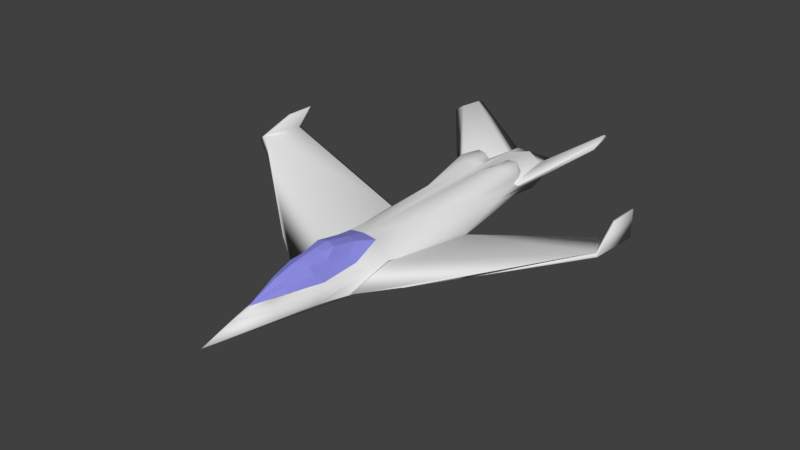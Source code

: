 # Source: Bomber.blend  (saved by Blender 2.79.0; exported with 4.5.12 LTS)
import bpy
from mathutils import Matrix  # noqa: F401  (used for matrix-valued properties, if any)

bpy.ops.wm.read_factory_settings(use_empty=True)
scene = bpy.context.scene
scene.name = 'Scene'

# ---- collections
col_collection_1 = bpy.data.collections.new('Collection 1'); scene.collection.children.link(col_collection_1)

# ---- materials (node trees are filled in below, after node groups)
mat_material = bpy.data.materials.new('Material')
mat_material.alpha_threshold = 0.0
mat_material.use_transparent_shadow = False
mat_material.roughness = 0.5
mat_material_002 = bpy.data.materials.new('Material.002')
mat_material_002.alpha_threshold = 0.0
mat_material_002.use_transparent_shadow = False
mat_material_002.roughness = 0.5
mat_glass = bpy.data.materials.new('Glass')
mat_glass.alpha_threshold = 0.0
mat_glass.use_transparent_shadow = False
mat_glass.diffuse_color = (0.2786, 0.2739, 0.8, 1.0)
mat_glass.roughness = 0.5
mat_glass.line_color = (0.0, 0.0, 0.0, 1.0)
mat_cockpit_display = bpy.data.materials.new('Cockpit_Display')
mat_cockpit_display.alpha_threshold = 0.0
mat_cockpit_display.use_transparent_shadow = False
mat_cockpit_display.preview_render_type = 'FLAT'
mat_cockpit_display.roughness = 0.5

# ---- material node trees

# ---- world
world_world = bpy.data.worlds.new('World'); scene.world = world_world
world_world.color = (0.05088, 0.05088, 0.05088)
world_world.use_sun_shadow = False
world_world.sun_shadow_jitter_overblur = 0.0
world_world.cycles.sampling_method = 'MANUAL'

# ---- meshes
me_cube_011 = bpy.data.meshes.new('Cube.011')
me_cube_011.from_pydata([(0.2886, 0.9128, -0.341), (1.096, 0.9804, -0.3739), (0.2923, 4.255, 0.8868), (-0.2007, 4.255, 0.9035), (-0.6635, 1.564, 0.07189), (0.7516, 1.061, 0.3693), (1.523, 1.127, -0.002214), (-0.7283, 0.7398, -0.4392), (0.5627, 0.8763, -0.4882), (1.261, 0.7853, -0.4871), (-1.043, 6.593, 1.574), (-0.3078, 6.552, 1.832), (-1.091, 6.629, 1.535), (-0.25, 6.66, 1.755), (0.9772, 1.954, -0.05883), (1.14, 2.423, 0.4009), (1.474, 1.166, -0.006135), (1.253, 0.8818, -0.413), (1.02, 1.856, -0.05429), (1.153, 2.247, 0.3261), (1.224, 1.114, -0.01198), (1.045, 0.8833, -0.3414), (0.8558, 1.672, -0.05096), (0.9634, 1.988, 0.257), (-0.8093, 6.378, 2.418), (-1.204, 6.388, 2.417), (-0.7818, 6.45, 2.414), (-1.253, 6.441, 2.416), (0.2964, 0.9128, -0.4537), (0.5545, 0.9352, -0.4654), (1.092, 0.9804, -0.419), (0.5296, 3.271, 0.4566), (0.3038, 4.24, 0.8274), (0.09085, 4.234, 0.814), (-0.2055, 4.241, 0.8395)], [], [(2, 32, 31), (0, 3, 2, 1), (0, 1, 30, 29, 28), (3, 34, 33, 32, 2), (13, 7, 12), (11, 14, 9, 13), (4, 10, 12, 7), (11, 10, 4, 5), (24, 26, 27, 25), (6, 15, 11, 5), (8, 29, 30, 31, 32, 33, 13, 9), (10, 11, 24, 25), (11, 13, 26, 24), (13, 12, 27, 26), (6, 9, 17, 16), (8, 7, 13, 33, 34, 28, 29), (18, 19, 23, 22), (15, 14, 11), (14, 15, 19, 18), (15, 6, 16, 19), (9, 14, 18, 17), (20, 21, 22, 23), (19, 16, 20, 23), (17, 18, 22, 21), (16, 17, 21, 20), (12, 10, 25, 27), (34, 3, 0, 28), (30, 1, 2, 31)])
me_cube_011.polygons.foreach_set('use_smooth', [True] * 28)
_uv = me_cube_011.uv_layers.new(name='UVMap')
_uv.uv.foreach_set('vector', [12.38, 5.946, 12.16, 5.775, 12.16, 0.9529, 9.011, -14.17, 9.011, 2.172, 6.901, 1.818, 5.558, -14.48, 8.734, 2.172, 8.734, 5.853, 8.53, 5.845, 8.222, 3.406, 8.227, 2.228, 8.583, 10.23, 8.292, 10.24, 8.222, 8.894, 8.316, 7.929, 8.583, 7.989, -9.833, 14.52, -5.895, -13.84, -5.895, 14.31, 3.506, -13.54, 4.167, 9.693, 4.498, 15.48, 3.097, -13.81, 10.67, 9.285, 11.47, -14.34, 11.7, -14.48, 11.7, 13.41, 2.24, 12.09, -1.129, 12.99, -5.895, -10.1, -0.01092, -13.76, 8.583, 8.048, 8.903, 7.929, 8.903, 10.04, 8.658, 9.82, 3.097, -14.48, 3.097, -8.206, 2.24, 12.09, -0.01092, -13.76, -11.44, -13.84, -11.42, -13.55, -13.82, -13.48, -12.12, -2.182, -11.45, 2.594, -10.51, 2.626, -9.833, 14.52, -14.5, -14.48, 15.24, -10.57, 11.7, -10.48, 12.89, -13.78, 14.57, -14.41, 3.506, -13.54, 3.097, -13.81, 5.467, -14.48, 5.558, -14.21, 5.558, 10.72, 9.499, 10.47, 9.499, 14.61, 7.401, 14.21, 5.558, 4.088, 7.567, 2.172, 7.443, 2.696, 5.753, 4.294, -11.44, -13.84, -5.895, -13.84, -9.833, 14.52, -10.51, 2.626, -9.247, 2.81, -10.32, -13.53, -11.42, -13.55, 8.222, 7.688, 8.222, 5.853, 8.938, 6.444, 8.938, 7.929, 9.011, -12.01, 10.67, -14.48, 10.67, 8.835, 4.167, 9.693, 5.558, 7.085, 5.529, 7.951, 4.385, 10.12, 5.983, 10.47, 5.558, 4.088, 5.753, 4.294, 6.12, 9.615, 4.498, 15.48, 4.167, 9.693, 4.385, 10.12, 4.65, 14.95, 6.854, 4.321, 8.222, 3.028, 8.222, 6.941, 7.151, 8.628, 6.12, 9.615, 5.753, 4.294, 6.854, 4.321, 7.151, 8.628, 11.7, 10.74, 11.7, 6.057, 12.56, 6.735, 12.56, 10.53, 10.67, 8.835, 10.67, 10.86, 9.703, 11.11, 9.703, 9.47, 15.5, -10.48, 15.24, -10.57, 14.57, -14.41, 14.78, -14.48, 12.16, 5.894, 11.91, 6.057, 11.7, -10.28, 12.16, -10.48, 12.19, -10.48, 12.38, -10.41, 12.38, 5.946, 12.16, 0.9529])
me_cube_011.materials.append(mat_material)
me_cube_011.use_remesh_preserve_volume = False
me_cube_011.use_remesh_preserve_attributes = False
me_cube_011.use_mirror_vertex_groups = False
me_cube_011.update()
me_cube_010 = bpy.data.meshes.new('Cube.010')
me_cube_010.from_pydata([(-1.0, -1.0, -6.174), (-1.0, -1.0, 1.0), (-1.0, 1.0, -6.174), (1.0, -1.0, -6.174), (1.0, -1.0, 1.0), (1.0, 1.0, -6.174), (-1.0, 2.745, -14.9), (-1.0, 3.837, -14.9), (1.0, 2.745, -14.9), (1.0, 3.837, -14.9), (-0.6894, -1.484, -6.306), (0.6894, -1.484, -6.306), (-0.6894, 2.26, -15.03), (0.6894, 2.26, -15.03), (-1.0, 0.2645, 1.0), (-1.0, 1.0, 0.2645), (1.0, 1.0, 0.2645), (1.0, 0.2645, 1.0), (-0.6894, -1.484, 0.1331), (-1.0, -1.0, 1.0), (1.0, -1.0, 1.0), (0.6894, -1.484, 0.1331)], [], [(2, 15, 16, 5), (5, 16, 17, 4, 3), (11, 21, 18, 10), (0, 6, 12, 10), (5, 3, 8, 9), (0, 1, 14, 15, 2), (7, 9, 8, 6), (2, 5, 9, 7), (0, 2, 7, 6), (4, 1, 19, 20), (11, 10, 12, 13), (8, 3, 11, 13), (3, 4, 20, 21, 11), (6, 8, 13, 12), (1, 0, 10, 18, 19), (14, 17, 16, 15), (20, 19, 18, 21), (17, 14, 1, 4)])
_uv = me_cube_010.uv_layers.new(name='UVMap')
_uv.uv.foreach_set('vector', [1.292, 1.242, 1.292, 1.151, 1.323, 1.151, 1.323, 1.242, 1.245, 1.274, 1.262, 1.37, 1.254, 1.383, 1.235, 1.387, 1.216, 1.28, 1.267, 1.244, 1.267, 1.148, 1.288, 1.148, 1.288, 1.244, 1.162, 1.243, 1.192, 1.384, 1.183, 1.384, 1.153, 1.244, 1.245, 1.274, 1.216, 1.28, 1.246, 1.14, 1.262, 1.137, 1.162, 1.243, 1.181, 1.137, 1.199, 1.14, 1.208, 1.153, 1.19, 1.249, 1.323, 1.167, 1.323, 1.137, 1.339, 1.137, 1.339, 1.167, 1.292, 1.242, 1.323, 1.242, 1.323, 1.381, 1.292, 1.381, 1.162, 1.243, 1.19, 1.249, 1.208, 1.387, 1.192, 1.384, 1.153, 1.137, 1.153, 1.137, 1.153, 1.137, 1.153, 1.137, 1.267, 1.244, 1.288, 1.244, 1.288, 1.384, 1.267, 1.384, 1.246, 1.14, 1.216, 1.28, 1.208, 1.279, 1.238, 1.139, 1.216, 1.28, 1.235, 1.387, 1.235, 1.387, 1.225, 1.375, 1.208, 1.279, 1.339, 1.167, 1.339, 1.137, 1.347, 1.141, 1.347, 1.162, 1.181, 1.137, 1.162, 1.243, 1.153, 1.244, 1.17, 1.148, 1.181, 1.137, 1.292, 1.137, 1.323, 1.137, 1.323, 1.151, 1.292, 1.151, 1.262, 1.137, 1.292, 1.137, 1.288, 1.148, 1.267, 1.148, 1.342, 1.167, 1.342, 1.197, 1.323, 1.197, 1.323, 1.167])
me_cube_010.use_remesh_preserve_volume = False
me_cube_010.use_remesh_preserve_attributes = False
me_cube_010.use_mirror_vertex_groups = False
me_cube_010.update()
me_cube_009 = bpy.data.meshes.new('Cube.009')
me_cube_009.from_pydata([(-1.228, -0.1046, 0.1551), (0.0211, 1.192e-07, 0.1042), (-1.207, -0.1046, -0.04412), (-1.911, 4.483, 1.739), (-1.222, 5.04, 2.056), (-1.064, 4.483, 1.761), (-5.96e-08, 1.192e-07, 2.98e-08), (-1.986, 5.04, 2.082)], [], [(5, 2, 3), (4, 6, 5), (3, 2, 0, 7), (2, 5, 6), (0, 1, 4, 7), (6, 4, 1), (0, 2, 6, 1), (7, 4, 5, 3)])
me_cube_009.materials.append(mat_material_002)
me_cube_009.use_remesh_preserve_volume = False
me_cube_009.use_remesh_preserve_attributes = False
me_cube_009.use_mirror_vertex_groups = False
me_cube_009.update()
me_cube_005 = bpy.data.meshes.new('Cube.005')
me_cube_005.from_pydata([(-1.99, -1.16, 0.3871), (-2.792, -0.8989, 0.3871), (-3.35, -0.7766, 0.3871), (-2.089, -1.029, 0.5571), (-2.656, -0.7964, 0.5571), (-2.999, -0.6877, 0.5571), (-2.909, -2.875, 1.948), (-3.468, -2.624, 1.948), (-3.048, -2.774, 2.036), (-3.363, -2.642, 2.036)], [], [(5, 9, 8, 4), (2, 7, 9, 5), (6, 8, 9, 7), (1, 6, 7, 2), (4, 8, 3), (8, 6, 0), (0, 6, 1), (3, 8, 0)])
me_cube_005.polygons.foreach_set('use_smooth', [True] * 8)
_uv = me_cube_005.uv_layers.new(name='UVMap')
_uv.uv.foreach_set('vector', [2.774, 13.28, 5.779, -12.33, 9.279, -12.5, 6.437, 13.36, 0.2014, 12.64, 4.869, -11.93, 5.779, -12.33, 2.774, 13.28, 15.5, -6.12, 14.51, -7.878, 14.54, -11.43, 15.5, -12.5, -5.712, 13.21, -10.94, -12.5, -4.594, -11.97, 0.2014, 12.76, 6.437, 13.36, 9.279, -12.5, 12.72, 13.09, 9.279, -12.5, 11.17, -12.37, 14.51, 13.36, -14.5, 13.21, -10.94, -12.5, -5.712, 13.21, 12.72, 13.09, 9.279, -12.5, 14.51, 13.36])
me_cube_005.materials.append(mat_material)
me_cube_005.use_remesh_preserve_volume = False
me_cube_005.use_remesh_preserve_attributes = False
me_cube_005.use_mirror_vertex_groups = False
me_cube_005.update()
me_cube_003 = bpy.data.meshes.new('Cube.003')
me_cube_003.from_pydata([(-2.195, 1.16, 0.3871), (-2.792, 0.8989, 0.3871), (-3.35, 0.7766, 0.3871), (-2.089, 1.029, 0.5571), (-2.656, 0.7964, 0.5571), (-2.999, 0.6877, 0.5571), (-2.909, 2.875, 1.948), (-3.468, 2.624, 1.948), (-3.048, 2.774, 2.118), (-3.363, 2.642, 2.118)], [], [(5, 4, 8, 9), (2, 5, 9, 7), (6, 7, 9, 8), (1, 2, 7, 6), (4, 3, 8), (8, 0, 6), (0, 1, 6), (3, 0, 8)])
me_cube_003.polygons.foreach_set('use_smooth', [True] * 8)
_uv = me_cube_003.uv_layers.new(name='UVMap')
_uv.uv.foreach_set('vector', [-3.97, 14.36, -7.711, 14.61, -11.75, -11.65, -8.197, -11.63, -0.9032, 13.7, -3.97, 14.36, -8.197, -11.63, -7.093, -10.72, 11.75, -10.83, 5.371, -10.69, 6.48, -11.65, 10.03, -11.65, 4.963, 14.54, -0.9032, 13.74, 5.371, -10.69, 11.75, -10.83, -7.711, 14.61, -14.09, 14.61, -11.75, -11.65, 15.91, -11.65, 15.91, 14.44, 14.24, -10.77, 11.75, 14.45, 4.963, 14.54, 11.75, -10.83, 14.24, 14.71, 11.75, 14.44, 14.24, -11.65])
me_cube_003.materials.append(mat_material)
me_cube_003.use_remesh_preserve_volume = False
me_cube_003.use_remesh_preserve_attributes = False
me_cube_003.use_mirror_vertex_groups = False
me_cube_003.update()
me_cube_001 = bpy.data.meshes.new('Cube.001')
me_cube_001.from_pydata([(1.759, -0.6697, 0.5746), (2.752, 0.0, 0.6018), (0.7052, -0.5009, 0.9746), (1.022, -0.3258, 1.201), (1.873, -0.5204, 0.9087), (0.6986, 0.0, 1.037), (1.184, -0.6962, 0.6776), (1.017, 0.0, 1.264), (1.264, -0.5338, 0.8589), (1.416, -0.3072, 1.426), (1.883, -0.3418, 1.179), (1.375, 0.0, 1.489), (1.583, -0.42, 1.129), (1.59, -0.2457, 1.377), (2.034, 0.0, 1.294), (1.745, -0.2022, 1.322), (1.571, 0.0, 1.471), (2.283, -0.3673, 0.6348), (2.305, 0.0, 1.092), (2.238, -0.1894, 1.053), (2.234, -0.2897, 0.8154), (0.714, -0.01965, 1.045), (0.72, -0.4729, 0.9884), (1.007, -0.3145, 1.194), (1.002, -0.01965, 1.25), (1.216, -0.6875, 0.6849), (1.736, -0.6635, 0.5917), (1.84, -0.5285, 0.894), (1.289, -0.5406, 0.849), (0.7374, -0.5022, 0.9702), (1.171, -0.6789, 0.7014), (1.243, -0.532, 0.8655), (1.024, -0.3437, 1.175), (1.786, -0.6499, 0.5897), (2.26, -0.3762, 0.6442), (2.215, -0.3061, 0.8076), (1.889, -0.5149, 0.892), (1.891, -0.5028, 0.9163), (2.217, -0.2941, 0.8319), (2.22, -0.2033, 1.047), (1.899, -0.3411, 1.161), (1.035, -0.01505, 1.272), (1.04, -0.3099, 1.215), (1.396, -0.293, 1.418), (1.359, -0.01505, 1.475), (1.301, -0.5262, 0.8741), (1.852, -0.5141, 0.9191), (1.861, -0.3524, 1.163), (1.589, -0.4233, 1.118), (1.051, -0.3325, 1.197), (1.27, -0.5208, 0.8869), (1.558, -0.4178, 1.131), (1.407, -0.3157, 1.4), (1.386, -0.01314, 1.484), (1.423, -0.2911, 1.427), (1.58, -0.2355, 1.383), (1.563, -0.01314, 1.468), (1.594, -0.4089, 1.141), (1.865, -0.338, 1.186), (1.741, -0.2118, 1.315), (1.6, -0.2511, 1.365), (1.898, -0.3232, 1.18), (2.219, -0.1854, 1.066), (2.28, -0.01395, 1.101), (2.035, -0.01395, 1.284), (1.773, -0.197, 1.309), (1.427, -0.3088, 1.415), (1.578, -0.4109, 1.146), (1.584, -0.2532, 1.371), (1.744, -0.1937, 1.326), (2.006, -0.01065, 1.301), (1.587, -0.01065, 1.461), (1.604, -0.233, 1.376), (2.252, -0.283, 0.8029), (2.296, -0.3532, 0.6395), (2.721, -0.02082, 0.6096), (2.317, -0.006005, 1.076), (2.256, -0.1774, 1.04), (2.721, -0.006005, 0.6317), (2.254, -0.1866, 1.031), (2.251, -0.2774, 0.8161), (2.719, -0.01519, 0.6229)], [], [(21, 22, 23, 24), (2, 22, 21, 5), (3, 23, 22, 2), (7, 24, 23, 3), (5, 21, 24, 7), (25, 26, 27, 28), (0, 26, 25, 6), (4, 27, 26, 0), (8, 28, 27, 4), (6, 25, 28, 8), (29, 30, 31, 32), (6, 30, 29, 2), (8, 31, 30, 6), (3, 32, 31, 8), (2, 29, 32, 3), (33, 34, 35, 36), (17, 34, 33, 0), (20, 35, 34, 17), (4, 36, 35, 20), (0, 33, 36, 4), (37, 38, 39, 40), (20, 38, 37, 4), (19, 39, 38, 20), (10, 40, 39, 19), (4, 37, 40, 10), (41, 42, 43, 44), (3, 42, 41, 7), (9, 43, 42, 3), (11, 44, 43, 9), (7, 41, 44, 11), (45, 46, 47, 48), (4, 46, 45, 8), (10, 47, 46, 4), (12, 48, 47, 10), (8, 45, 48, 12), (49, 50, 51, 52), (8, 50, 49, 3), (12, 51, 50, 8), (9, 52, 51, 12), (3, 49, 52, 9), (53, 54, 55, 56), (9, 54, 53, 11), (13, 55, 54, 9), (16, 56, 55, 13), (11, 53, 56, 16), (57, 58, 59, 60), (10, 58, 57, 12), (15, 59, 58, 10), (13, 60, 59, 15), (12, 57, 60, 13), (61, 62, 63, 64, 65), (19, 62, 61, 10), (18, 63, 62, 19), (14, 64, 63, 18), (15, 65, 64, 14), (10, 61, 65, 15), (66, 67, 68), (12, 67, 66, 9), (13, 68, 67, 12), (9, 66, 68, 13), (69, 70, 71, 72), (14, 70, 69, 15), (16, 71, 70, 14), (13, 72, 71, 16), (15, 69, 72, 13), (73, 74, 75), (17, 74, 73, 20), (1, 75, 74, 17), (20, 73, 75, 1), (76, 77, 78), (19, 77, 76, 18), (1, 78, 77, 19), (18, 76, 78, 1), (79, 80, 81), (20, 80, 79, 19), (1, 81, 80, 20), (19, 79, 81, 1)])
me_cube_001.polygons.foreach_set('use_smooth', [True] * 77)
_uv = me_cube_001.uv_layers.new(name='UVMap')
_uv.uv.foreach_set('vector', [-0.6827, -14.31, 3.42, -14.29, -0.7608, -10.66, -3.665, -10.74, 3.823, -14.48, 3.42, -14.29, -0.6827, -14.31, -0.7101, -14.5, -0.7964, -10.47, -0.7608, -10.66, 3.42, -14.29, 3.823, -14.48, -4.005, -10.55, -3.665, -10.74, -0.7608, -10.66, -0.7964, -10.47, -0.7101, -14.5, -0.6827, -14.31, -3.665, -10.74, -4.005, -10.55, 7.796, -6.663, 7.796, 0.9133, 2.957, 1.705, 4.582, -5.963, 8.008, 1.272, 7.796, 0.9133, 7.796, -6.663, 8.008, -7.101, 2.66, 2.147, 2.957, 1.705, 7.796, 0.9133, 8.008, 1.272, 4.455, -6.327, 4.582, -5.963, 2.957, 1.705, 2.66, 2.147, 8.008, -7.101, 7.796, -6.663, 4.582, -5.963, 4.455, -6.327, 3.828, -14.01, 7.615, -7.338, 4.4, -6.637, -0.3524, -10.38, 8.008, -7.101, 7.615, -7.338, 3.828, -14.01, 3.823, -14.48, 4.455, -6.327, 4.4, -6.637, 7.615, -7.338, 8.008, -7.101, -0.7964, -10.47, -0.3524, -10.38, 4.4, -6.637, 4.455, -6.327, 3.823, -14.48, 3.828, -14.01, -0.3524, -10.38, -0.7964, -10.47, 7.629, 1.618, 4.048, 8.292, 1.634, 7.308, 2.79, 2.41, 4.05, 8.648, 4.048, 8.292, 7.629, 1.618, 8.008, 1.272, 1.383, 7.56, 1.634, 7.308, 4.048, 8.292, 4.05, 8.648, 2.66, 2.147, 2.79, 2.41, 1.634, 7.308, 1.383, 7.56, 8.008, 1.272, 7.629, 1.618, 2.79, 2.41, 2.66, 2.147, 2.404, 2.383, 1.248, 7.281, -2.029, 6.849, -1.77, 1.989, 1.383, 7.56, 1.248, 7.281, 2.404, 2.383, 2.66, 2.147, -2.239, 7.083, -2.029, 6.849, 1.248, 7.281, 1.383, 7.56, -1.952, 1.712, -1.77, 1.989, -2.029, 6.849, -2.239, 7.083, 2.66, 2.147, 2.404, 2.383, -1.77, 1.989, -1.952, 1.712, -4.017, -10.32, -1.113, -10.24, -4.323, -5.696, -7.041, -6.24, -0.7964, -10.47, -1.113, -10.24, -4.017, -10.32, -4.005, -10.55, -4.344, -5.441, -4.323, -5.696, -1.113, -10.24, -0.7964, -10.47, -7.347, -6.042, -7.041, -6.24, -4.323, -5.696, -4.344, -5.441, -4.005, -10.55, -4.017, -10.32, -7.041, -6.24, -7.347, -6.042, 4.149, -5.842, 2.525, 1.827, -1.649, 1.432, -0.08327, -2.32, 2.66, 2.147, 2.525, 1.827, 4.149, -5.842, 4.455, -6.327, -1.952, 1.712, -1.649, 1.432, 2.525, 1.827, 2.66, 2.147, -0.2218, -2.435, -0.08327, -2.32, -1.649, 1.432, -1.952, 1.712, 4.455, -6.327, 4.149, -5.842, -0.08327, -2.32, -0.2218, -2.435, -0.7422, -10.06, 4.01, -6.312, -0.2223, -2.79, -3.953, -5.51, 4.455, -6.327, 4.01, -6.312, -0.7422, -10.06, -0.7964, -10.47, -0.2218, -2.435, -0.2223, -2.79, 4.01, -6.312, 4.455, -6.327, -4.344, -5.441, -3.953, -5.51, -0.2223, -2.79, -0.2218, -2.435, -0.7964, -10.47, -0.7422, -10.06, -3.953, -5.51, -4.344, -5.441, -7.212, -5.885, -4.495, -5.341, -4.665, -2.995, -7.343, -3.34, -4.344, -5.441, -4.495, -5.341, -7.212, -5.885, -7.347, -6.042, -4.533, -2.849, -4.665, -2.995, -4.495, -5.341, -4.344, -5.441, -7.491, -3.229, -7.343, -3.34, -4.665, -2.995, -4.533, -2.849, -7.347, -6.042, -7.212, -5.885, -7.343, -3.34, -7.491, -3.229, -0.4666, -2.3, -2.033, 1.452, -4.318, -0.5612, -4.368, -2.675, -1.952, 1.712, -2.033, 1.452, -0.4666, -2.3, -0.2218, -2.435, -4.478, -0.5129, -4.318, -0.5612, -2.033, 1.452, -1.952, 1.712, -4.533, -2.849, -4.368, -2.675, -4.318, -0.5612, -4.478, -0.5129, -0.2218, -2.435, -0.4666, -2.3, -4.368, -2.675, -4.533, -2.849, -2.131, 1.93, -2.39, 6.791, -4.223, 7.644, -5.976, 3.752, -4.416, -0.08309, -2.239, 7.083, -2.39, 6.791, -2.131, 1.93, -1.952, 1.712, -4.265, 8.027, -4.223, 7.644, -2.39, 6.791, -2.239, 7.083, -6.202, 3.725, -5.976, 3.752, -4.223, 7.644, -4.265, 8.027, -4.478, -0.5129, -4.416, -0.08309, -5.976, 3.752, -6.202, 3.725, -1.952, 1.712, -2.131, 1.93, -4.416, -0.08309, -4.478, -0.5129, -4.219, -5.264, -0.4891, -2.543, -4.39, -2.918, -0.2218, -2.435, -0.4891, -2.543, -4.219, -5.264, -4.344, -5.441, -4.533, -2.849, -4.39, -2.918, -0.4891, -2.543, -0.2218, -2.435, -4.344, -5.441, -4.219, -5.264, -4.39, -2.918, -4.533, -2.849, -4.591, -0.5322, -6.152, 3.303, -7.319, -2.99, -4.641, -2.646, -6.202, 3.725, -6.152, 3.303, -4.591, -0.5322, -4.478, -0.5129, -7.491, -3.229, -7.319, -2.99, -6.152, 3.303, -6.202, 3.725, -4.533, -2.849, -4.641, -2.646, -7.319, -2.99, -7.491, -3.229, -4.478, -0.5129, -4.591, -0.5322, -4.641, -2.646, -4.533, -2.849, 1.45, 7.846, 3.863, 8.831, 0.9408, 15.03, 4.05, 8.648, 3.863, 8.831, 1.45, 7.846, 1.383, 7.56, 0.8206, 15.5, 0.9408, 15.03, 3.863, 8.831, 4.05, 8.648, 1.383, 7.56, 1.45, 7.846, 0.9408, 15.03, 0.8206, 15.5, -4.04, 8.234, -2.206, 7.38, 0.5625, 15.0, -2.239, 7.083, -2.206, 7.38, -4.04, 8.234, -4.265, 8.027, 0.8206, 15.5, 0.5625, 15.0, -2.206, 7.38, -2.239, 7.083, -4.265, 8.027, -4.04, 8.234, 0.5625, 15.0, 0.8206, 15.5, -2.027, 7.365, 1.251, 7.796, 0.7415, 14.98, 1.383, 7.56, 1.251, 7.796, -2.027, 7.365, -2.239, 7.083, 0.8206, 15.5, 0.7415, 14.98, 1.251, 7.796, 1.383, 7.56, -2.239, 7.083, -2.027, 7.365, 0.7415, 14.98, 0.8206, 15.5])
me_cube_001.materials.append(mat_glass)
me_cube_001.use_remesh_preserve_volume = False
me_cube_001.use_remesh_preserve_attributes = False
me_cube_001.use_mirror_vertex_groups = False
me_cube_001.update()
me_cube = bpy.data.meshes.new('Cube')
me_cube.from_pydata([(-0.3807, -1.559, 0.0), (0.7479, -1.055, 0.3871), (1.524, -1.126, 0.0), (-3.18, 3.827e-08, 0.6509), (3.508, 0.0, 0.0), (-2.939, -0.8432, 0.1346), (-1.598, -1.163, 0.3871), (1.759, -0.6697, 0.5746), (1.036, -0.9643, 0.3871), (3.059, 0.0, 0.3871), (-2.195, -1.16, 0.3871), (-2.792, -0.8989, 0.3871), (-3.35, -0.7766, 0.3871), (-2.089, -1.029, 0.5571), (-2.656, -0.7964, 0.5571), (-2.999, -0.6877, 0.5571), (-1.202, -0.9589, 0.7273), (2.752, 0.0, 0.6018), (-2.992, -0.2436, 0.9225), (-0.9356, -0.4427, 1.175), (0.1711, -0.4924, 0.9746), (0.7052, -0.5009, 0.9746), (-2.59, 0.0, 1.18), (-1.763, -0.1584, 1.177), (-0.6753, -0.6631, -0.6676), (1.259, -0.7852, -0.4882), (-3.293, -2.844e-08, -1.196), (2.54, 0.0, -0.4882), (-2.318, -0.3922, -0.5636), (-2.82, -0.1142, -0.3686), (-1.721, 0.0, 1.153), (1.852, -0.7671, 0.3871), (1.958, -0.7854, 0.0), (0.6986, 0.0, 1.037), (1.184, -0.6962, 0.6776), (2.283, -0.3673, 0.6348), (2.482, -0.367, 0.3871), (2.503, -0.5095, 0.0), (2.474, -0.1872, 0.5942), (2.471, -0.2199, 0.6216), (2.494, -0.4033, 0.1884), (0.7735, -0.476, 0.9746), (0.9447, 0.002189, -0.414), (1.013, -0.9946, -0.414), (0.7669, 6.854e-09, 1.037), (1.013, 0.002189, -0.414), (0.9581, -0.5013, -0.04628), (0.9985, -0.995, -0.2622), (0.957, 2.59e-08, -0.03656), (0.9985, 0.001823, -0.2622), (1.446, -0.3608, -0.04628), (1.487, -0.7148, -0.2622), (1.445, -0.00157, -0.03656), (1.487, -1.118e-07, -0.2622), (-2.094, -1.101, 0.9527), (-1.944, -0.9023, 1.382), (-1.051, -0.7708, 0.8677), (-1.768, -0.4962, 1.387), (-2.306, -0.8875, 0.5989), (-2.243, -0.2279, 1.08), (-2.311, -0.9421, 0.906), (-2.297, -0.7917, 1.291), (-2.267, -0.4574, 1.284), (-2.301, -0.8391, 0.692), (-2.252, -0.3241, 1.068), (-2.305, -0.8817, 0.9318), (-2.294, -0.7643, 1.233), (-2.271, -0.4974, 1.236), (-2.196, -0.8924, 0.692), (-2.147, -0.3773, 1.068), (-2.2, -0.935, 0.9318), (-2.189, -0.8175, 1.233), (-2.166, -0.5109, 1.242), (-2.245, -4.417e-08, -0.5987), (-3.585, -2.971e-08, -0.9483), (1.298, 1.565e-07, -0.9108), (-0.7567, 9.686e-08, -0.7437)], [], [(5, 11, 12), (6, 10, 5), (1, 6, 0), (5, 10, 11), (2, 8, 1), (9, 36, 40), (6, 13, 10), (12, 15, 3), (14, 13, 18), (6, 16, 13), (15, 18, 3), (1, 16, 6), (17, 39, 38), (23, 22, 18), (59, 58, 63, 64), (18, 22, 3), (1, 20, 19, 56, 16), (1, 21, 20), (23, 33, 30), (29, 28, 5), (5, 28, 24), (3, 74, 29), (32, 27, 4, 37), (26, 28, 29), (22, 23, 30), (31, 7, 8), (32, 31, 8), (34, 8, 7), (2, 32, 8), (25, 24, 76, 75), (25, 27, 32), (2, 25, 32), (0, 5, 24), (3, 29, 5), (20, 21, 33, 23), (19, 20, 23), (8, 34, 21), (1, 8, 21), (13, 23, 18), (9, 17, 38, 36), (15, 14, 18), (4, 9, 40, 37), (0, 6, 5), (3, 5, 12), (25, 7, 34), (25, 7, 27), (37, 40, 32), (40, 36, 31, 32), (38, 39, 35, 7), (36, 38, 7, 31), (7, 38, 27), (34, 25, 21), (21, 25, 43, 41), (44, 41, 46, 48), (25, 42, 45, 43), (33, 21, 41, 44), (42, 33, 44, 45), (47, 49, 53, 51), (43, 45, 49, 47), (41, 43, 47, 46), (45, 44, 48, 49), (50, 51, 53, 52), (46, 47, 51, 50), (49, 48, 52, 53), (48, 46, 50, 52), (16, 56, 55, 54), (13, 16, 54), (57, 23, 59, 62), (19, 23, 57), (55, 56, 19, 57), (23, 13, 58, 59), (13, 54, 60, 58), (54, 55, 61, 60), (55, 57, 62, 61), (65, 66, 71, 70), (62, 59, 64, 67), (60, 61, 66, 65), (61, 62, 67, 66), (58, 60, 65, 63), (69, 68, 70, 71, 72), (66, 67, 72, 71), (63, 65, 70, 68), (64, 63, 68, 69), (67, 64, 69, 72), (73, 28, 26), (29, 74, 26), (25, 75, 27), (76, 24, 28, 73), (25, 43, 0, 24)])
me_cube.polygons.foreach_set('use_smooth', [True] * 89)
_uv = me_cube.uv_layers.new(name='UVMap')
_uv.uv.foreach_set('vector', [13.06, 9.559, 13.88, 9.244, 13.88, 11.54, 13.21, -1.583, 12.47, -4.108, 13.21, -7.746, -2.07, -1.674, -3.141, 8.39, -5.125, 3.131, 13.06, 9.559, 13.55, 6.858, 13.88, 9.244, -3.37, -5.279, -1.739, -2.963, -2.07, -1.674, 1.417, -12.24, 0.281, -9.529, -0.517, -9.735, -3.141, 8.39, -2.358, 10.54, -3.337, 10.93, 12.47, 0.7383, 13.88, 0.3742, 13.88, 3.248, 10.83, -5.981, 10.88, -3.691, 8.465, -7.746, -3.141, 8.39, -1.27, 6.868, -2.358, 10.54, 13.8, 6.283, 12.47, 4.126, 13.8, 3.248, -2.07, -1.674, -1.27, 6.868, -3.141, 8.39, 13.46, -2.674, 13.31, -4.197, 13.46, -4.092, 6.164, -2.976, 6.552, -6.374, 8.465, -7.746, 4.296, 6.859, 4.296, 10.46, 4.09, 10.05, 4.09, 7.234, 8.538, 11.31, 9.644, 9.987, 9.644, 12.46, -2.07, -1.674, 1.273, 0.9229, 1.741, 5.782, -0.2362, 6.221, -1.27, 6.868, -2.07, -1.674, 1.432, -1.346, 1.273, 0.9229, 5.458, -3.266, 6.164, -14.1, 6.148, -3.443, -7.162, -12.37, -7.804, -10.13, -11.04, -12.79, -11.04, -12.79, -7.804, -10.13, -8.458, -2.871, 10.27, -7.746, 6.164, -11.92, 9.505, -12.17, -9.942, 8.768, -5.813, 11.22, -6.665, 15.5, -8.791, 11.13, 6.736, -13.48, 10.27, -14.5, 9.505, -12.17, 6.164, 0.3742, 5.458, -3.266, 6.148, -3.443, -0.9572, -6.573, -0.07017, -6.078, -1.739, -2.963, -2.35, -7.361, -0.9572, -6.573, -1.739, -2.963, 0.03438, -3.517, -1.739, -2.963, -0.07017, -6.078, -3.37, -5.279, -2.35, -7.361, -1.739, -2.963, -9.056, 5.669, -8.458, -2.871, -5.712, -3.311, -5.125, 5.733, -9.056, 5.669, -5.813, 11.22, -9.942, 8.768, -11.34, 6.897, -9.056, 5.669, -9.942, 8.768, -13.27, -1.441, -11.04, -12.79, -8.458, -2.871, 9.904, 5.475, 9.904, 9.987, 6.47, 8.111, 4.245, -11.86, 4.175, -14.2, 6.164, -14.1, 5.458, -3.266, 4.226, -6.918, 4.245, -11.86, 5.458, -3.266, -1.739, -2.963, 0.03438, -3.517, 1.432, -1.346, -2.07, -1.674, -1.739, -2.963, 1.432, -1.346, 10.88, -3.691, 6.164, -2.976, 8.465, -7.746, 1.417, -12.24, 2.079, -10.74, 1.478, -9.437, 0.281, -9.529, 10.88, -7.377, 10.83, -5.981, 8.465, -7.746, 0.1874, -14.5, 1.417, -12.24, -0.517, -9.735, -1.458, -9.869, -5.125, 3.131, -3.141, 8.39, -3.678, 13.66, 13.0, 12.3, 11.33, 10.41, 13.0, 9.671, -4.329, -4.82, -0.07017, -6.078, 0.03438, -3.517, 10.15, 0.3742, 10.15, 5.475, 6.47, 2.126, -1.458, -9.869, -0.517, -9.735, -2.35, -7.361, -0.517, -9.735, 0.281, -9.529, -0.9572, -6.573, -2.35, -7.361, 13.46, -4.092, 13.31, -4.197, 13.21, -5.218, 13.46, -7.746, 0.281, -9.529, 1.478, -9.437, -0.07017, -6.078, -0.9572, -6.573, 12.17, -8.922, 10.27, -10.05, 12.17, -14.5, 10.88, -2.834, 12.47, -7.746, 12.47, -0.7418, 12.22, -14.46, 13.18, -7.984, 12.17, -7.984, 12.33, -14.5, 6.47, 6.859, 4.373, 6.586, 4.255, 2.015, 6.463, 2.055, 10.15, 10.17, 11.33, 6.858, 11.03, 6.891, 11.33, 11.02, 6.164, -14.1, 4.175, -14.2, 4.274, -14.5, 6.159, -14.4, 12.47, 0.413, 12.47, 6.858, 12.19, 6.819, 12.19, 0.3742, 6.447, 6.859, 6.447, 10.78, 4.296, 10.76, 4.296, 7.955, 2.079, 0.381, 6.47, 0.3742, 6.47, 1.045, 2.079, 1.051, 4.373, 6.586, 2.079, 0.381, 2.079, 1.051, 4.255, 2.015, 12.19, 0.3742, 12.19, 6.819, 12.16, 2.045, 12.15, 1.042, 13.22, -12.94, 14.19, -14.5, 14.19, -11.35, 13.18, -11.36, 10.07, -0.7371, 8.095, -0.2893, 8.42, -2.705, 10.07, -2.976, 12.15, 1.042, 12.16, 2.045, 10.16, 1.767, 10.15, 0.7635, 8.538, 12.13, 6.47, 12.13, 6.962, 9.987, 8.44, 9.989, -1.27, 6.868, -0.2362, 6.221, 0.9595, 10.58, -1.131, 10.97, -2.358, 10.54, -1.27, 6.868, -1.131, 10.97, 3.746, -3.18, 5.458, -3.266, 5.343, -1.217, 4.09, -1.036, 4.226, -6.918, 5.458, -3.266, 3.746, -3.18, 0.9595, 10.58, -0.2362, 6.221, 1.741, 5.782, 2.079, 9.552, 6.164, -0.1291, 6.89, -2.976, 7.919, -2.508, 8.095, -0.1291, 4.092, 11.05, 2.496, 10.28, 3.061, 9.86, 4.296, 10.46, -1.131, 10.97, 0.9595, 10.58, 0.7996, 11.92, -0.9655, 11.74, 2.079, -2.45, 3.746, -3.18, 4.09, -1.036, 2.694, -0.9359, 10.58, -1.911, 10.67, -0.5573, 10.15, -0.5788, 10.07, -1.932, 2.971, 7.148, 4.296, 6.859, 4.09, 7.234, 3.038, 7.416, 3.061, 9.86, 2.079, 8.324, 2.359, 8.378, 3.125, 9.577, 2.079, 8.324, 2.971, 7.148, 3.038, 7.416, 2.359, 8.378, 4.296, 10.46, 3.061, 9.86, 3.125, 9.577, 4.09, 10.05, 13.06, 6.858, 13.06, 9.671, 12.09, 9.201, 11.33, 8.002, 12.09, 6.884, 10.12, 10.15, 10.12, 11.2, 9.652, 11.18, 9.644, 9.987, 10.67, -2.954, 10.58, -1.911, 10.07, -1.932, 10.15, -2.976, 13.18, -8.599, 13.18, -11.29, 13.59, -11.35, 13.59, -8.665, 10.12, 11.2, 10.12, 12.22, 9.644, 12.05, 9.652, 11.18, -6.184, -9.86, -7.804, -10.13, -5.125, -14.5, 9.505, -12.17, 6.164, -11.92, 6.736, -13.48, -9.056, 5.669, -5.125, 5.733, -5.813, 11.22, -5.712, -3.311, -8.458, -2.871, -7.804, -10.13, -6.184, -9.86, -9.056, 5.669, -10.06, 4.614, -13.27, -1.441, -8.458, -2.871])
me_cube.materials.append(mat_material)
me_cube.use_remesh_preserve_volume = False
me_cube.use_remesh_preserve_attributes = False
me_cube.use_mirror_vertex_groups = False
me_cube.update()
me_cube_008 = bpy.data.meshes.new('Cube.008')
me_cube_008.from_pydata([(-1.0, -28.96, -1.0), (-1.394, -28.96, 0.1381), (-1.911, 5.675, -0.6493), (-1.515, -5.485, 0.03042), (1.0, -28.96, -1.0), (1.394, -28.96, 0.1381), (1.911, 5.675, -0.6493), (1.515, -5.485, 0.03042), (-0.6199, -196.7, -2.064), (-0.4764, -188.6, 0.2871), (0.4764, -188.6, 0.2871), (0.6199, -196.7, -2.064), (-0.8647, -86.06, -1.159), (-0.9461, -86.06, 0.6755), (0.8647, -86.06, -1.159), (0.9461, -86.06, 0.6755), (0.7969, -10.06, 0.6788), (0.7969, -28.96, 0.6685), (-0.7969, -28.96, 0.6685), (-0.7969, -10.06, 0.6788), (1.058, -7.797, 0.475), (1.276, 7.31, -0.8885), (1.276, -0.7679, -0.1594), (-0.961, -8.637, 0.5508), (-1.128, 7.31, -0.8885), (-1.128, -1.43, -0.09965), (0.0, -271.2, -1.664), (0.0, -263.1, 0.1713), (0.0, -263.1, 0.1713), (0.0, -271.2, -1.664)], [], [(0, 1, 3, 2), (2, 3, 23, 25, 24), (6, 7, 5, 4), (13, 12, 8, 9), (2, 24, 21, 6, 4, 0), (7, 20, 16, 17, 5), (8, 11, 29, 26), (12, 14, 11, 8), (13, 10, 15), (14, 15, 10, 11), (4, 5, 15, 14), (18, 13, 15), (0, 4, 14, 12), (1, 0, 12, 13), (17, 16, 19, 18), (18, 19, 23, 3, 1), (21, 22, 20, 7, 6), (24, 25, 23, 19, 16, 20, 22, 21), (13, 9, 10), (15, 5, 17), (18, 1, 13), (15, 17, 18), (29, 28, 27, 26), (9, 8, 26, 27), (10, 9, 27, 28), (11, 10, 28, 29)])
_uv = me_cube_008.uv_layers.new(name='UVMap')
_uv.uv.foreach_set('vector', [0.8149, 0.306, 0.8149, 0.5858, 0.1851, 0.5858, 0.1851, 0.306, 0.7368, 0.02624, 0.7075, 0.07716, 0.636, 0.09901, 0.6583, 0.06612, 0.657, 0.02624, 0.8149, 0.1871, 0.8149, 0.5858, 0.1851, 0.5858, 0.1851, 0.1871, 0.8149, 0.5858, 0.8149, 0.306, 0.8149, 0.306, 0.8149, 0.5858, 0.8149, 0.3007, 0.8149, 0.3513, 0.8149, 0.5466, 0.8149, 0.5858, 0.1851, 0.5858, 0.1851, 0.1871, 0.6322, 0.01737, 0.6322, 0.03046, 0.6322, 0.03796, 0.5243, 0.03219, 0.5243, 0.01737, 0.1851, 0.1871, 0.1851, 0.5858, 0.1851, 0.5858, 0.1851, 0.1871, 0.1851, 0.1871, 0.1851, 0.5858, 0.1851, 0.5858, 0.1851, 0.1871, 0.5243, 0.08568, 0.5243, 0.01737, 0.5243, 0.01737, 0.1851, 0.1871, 0.1851, 0.5858, 0.1851, 0.5858, 0.1851, 0.1871, 0.1851, 0.1871, 0.1851, 0.5858, 0.1851, 0.5858, 0.1851, 0.1871, 0.5243, 0.06408, 0.5243, 0.08568, 0.5243, 0.01737, 0.1851, 0.1871, 0.1851, 0.5858, 0.1851, 0.5858, 0.1851, 0.1871, 0.8149, 0.5858, 0.8149, 0.306, 0.8149, 0.306, 0.8149, 0.5858, 0.5243, 0.03219, 0.6322, 0.03796, 0.6322, 0.0609, 0.5243, 0.06408, 0.5243, 0.06408, 0.6322, 0.0609, 0.6322, 0.06656, 0.6322, 0.08568, 0.5243, 0.08568, 0.3491, 0.02624, 0.3456, 0.0631, 0.3755, 0.09517, 0.3165, 0.07716, 0.2872, 0.02624, 0.8312, 0.3964, 0.8322, 0.4855, 0.7847, 0.5592, 0.7376, 0.574, 0.2784, 0.5771, 0.2029, 0.5547, 0.1393, 0.4835, 0.1384, 0.4012, 0.5243, 0.08568, 0.5243, 0.08568, 0.5243, 0.01737, 0.5243, 0.01737, 0.5243, 0.01737, 0.5243, 0.03219, 0.5243, 0.06408, 0.5243, 0.08568, 0.5243, 0.08568, 0.5243, 0.01737, 0.5243, 0.03219, 0.5243, 0.06408, 0.8149, 0.1871, 0.8149, 0.5858, 0.1851, 0.5858, 0.1851, 0.1871, 0.8149, 0.5858, 0.8149, 0.306, 0.8149, 0.306, 0.8149, 0.5858, 0.5243, 0.01737, 0.5243, 0.08568, 0.5243, 0.08568, 0.5243, 0.01737, 0.1851, 0.1871, 0.1851, 0.5858, 0.1851, 0.5858, 0.1851, 0.1871])
me_cube_008.materials.append(mat_cockpit_display)
me_cube_008.use_remesh_preserve_volume = False
me_cube_008.use_remesh_preserve_attributes = False
me_cube_008.use_mirror_vertex_groups = False
me_cube_008.update()
me_cube_002 = bpy.data.meshes.new('Cube.002')
me_cube_002.from_pydata([(0.2886, -0.9128, -0.341), (1.096, -0.9804, -0.3739), (0.2923, -4.255, 0.8868), (-0.2007, -4.255, 0.9035), (-0.6635, -1.564, 0.07189), (0.7516, -1.061, 0.3693), (1.523, -1.127, -0.002214), (-0.7283, -0.7398, -0.4392), (0.5627, -0.8763, -0.4882), (1.261, -0.7853, -0.4871), (-1.043, -6.593, 1.574), (-0.3078, -6.552, 1.832), (-1.091, -6.629, 1.535), (-0.25, -6.66, 1.755), (0.9772, -1.954, -0.05883), (1.14, -2.423, 0.4009), (1.474, -1.166, -0.006135), (1.253, -0.8818, -0.413), (1.02, -1.856, -0.05429), (1.153, -2.247, 0.3261), (1.224, -1.114, -0.01198), (1.045, -0.8833, -0.3414), (0.8558, -1.672, -0.05096), (0.9634, -1.988, 0.257), (-0.8093, -6.378, 2.418), (-1.204, -6.388, 2.417), (-0.7818, -6.45, 2.414), (-1.253, -6.441, 2.416), (0.2964, -0.9128, -0.4537), (0.5545, -0.9352, -0.4654), (1.092, -0.9804, -0.419), (0.5296, -3.271, 0.4566), (0.3038, -4.24, 0.8274), (0.09085, -4.234, 0.814), (-0.2055, -4.241, 0.8395)], [], [(2, 31, 32), (0, 1, 2, 3), (0, 28, 29, 30, 1), (3, 2, 32, 33, 34), (13, 12, 7), (11, 13, 9, 14), (4, 7, 12, 10), (11, 5, 4, 10), (24, 25, 27, 26), (6, 5, 11, 15), (8, 9, 13, 33, 32, 31, 30, 29), (10, 25, 24, 11), (11, 24, 26, 13), (13, 26, 27, 12), (6, 16, 17, 9), (8, 29, 28, 34, 33, 13, 7), (18, 22, 23, 19), (15, 11, 14), (14, 18, 19, 15), (15, 19, 16, 6), (9, 17, 18, 14), (20, 23, 22, 21), (19, 23, 20, 16), (17, 21, 22, 18), (16, 20, 21, 17), (12, 27, 25, 10), (34, 28, 0, 3), (30, 31, 2, 1)])
me_cube_002.polygons.foreach_set('use_smooth', [True] * 28)
_uv = me_cube_002.uv_layers.new(name='UVMap')
_uv.uv.foreach_set('vector', [12.43, -10.43, 12.21, -5.426, 12.2, -10.25, 9.053, 1.867, 5.595, 2.175, 6.94, -14.15, 9.053, -14.5, 8.776, 5.862, 8.268, 5.805, 8.263, 4.626, 8.571, 2.183, 8.776, 2.175, 8.625, 7.952, 8.625, 10.2, 8.357, 10.26, 8.263, 9.291, 8.333, 7.94, -9.818, -14.5, -5.874, -14.29, -5.874, 13.91, 3.54, 14.56, 3.13, 14.83, 4.534, -14.5, 4.202, -8.707, 10.71, -10.37, 11.75, -14.5, 11.75, 13.43, 11.52, 13.28, 2.273, -13.61, 0.01832, 12.28, -5.874, 8.62, -1.102, -14.5, 8.625, 9.935, 8.7, 8.161, 8.945, 7.94, 8.945, 10.05, 3.13, 13.0, 0.01832, 12.28, 2.273, -13.61, 3.13, 6.721, -11.43, 13.91, -14.49, 14.54, -9.818, -14.5, -10.49, -2.585, -11.44, -2.553, -12.11, 2.23, -13.81, 13.55, -11.41, 13.62, 15.25, -14.36, 15.27, -10.46, 13.51, -10.78, 11.75, -13.82, 3.54, 14.56, 5.595, 15.23, 5.503, 15.5, 3.13, 14.83, 5.595, 14.38, 7.44, 10.9, 9.542, 10.49, 9.542, 14.64, 5.595, 8.57, 5.79, 8.364, 7.482, 9.964, 7.607, 10.49, -11.43, 13.91, -11.41, 13.62, -10.3, 13.59, -9.23, -2.769, -10.49, -2.585, -9.818, -14.5, -5.874, 13.91, 8.98, 7.698, 8.263, 7.94, 8.263, 6.453, 8.98, 5.862, 9.053, 6.376, 10.71, -14.5, 10.71, 8.848, 4.202, -8.707, 4.42, -9.137, 5.566, -6.962, 5.595, -6.095, 6.02, 2.175, 6.158, 3.036, 5.79, 8.364, 5.595, 8.57, 4.534, -14.5, 4.686, -13.97, 4.42, -9.137, 4.202, -8.707, 6.893, 8.337, 7.191, 4.024, 8.263, 5.714, 8.263, 9.632, 6.158, 3.036, 7.191, 4.024, 6.893, 8.337, 5.79, 8.364, 12.61, 10.82, 11.75, 10.61, 11.75, 6.809, 12.61, 6.131, 10.71, 11.13, 9.746, 10.49, 9.746, 8.848, 10.71, 9.097, 15.49, -14.5, 15.49, -10.43, 15.27, -10.46, 15.25, -14.36, 12.2, -10.26, 12.2, 6.131, 11.75, 5.938, 11.95, -10.43, 12.24, 6.019, 12.21, -5.426, 12.43, -10.43, 12.43, 5.95])
me_cube_002.materials.append(mat_material)
me_cube_002.use_remesh_preserve_volume = False
me_cube_002.use_remesh_preserve_attributes = False
me_cube_002.use_mirror_vertex_groups = False
me_cube_002.update()
me_cube_007 = bpy.data.meshes.new('Cube.007')
me_cube_007.from_pydata([(-1.228, 0.1046, 0.1551), (0.0211, 1.192e-07, 0.1042), (-1.207, 0.1046, -0.04412), (-1.94, -4.479, 1.771), (-1.222, -5.04, 2.056), (-1.093, -4.479, 1.792), (-5.96e-08, 1.192e-07, 2.98e-08), (-1.986, -5.04, 2.082)], [], [(5, 3, 2), (4, 5, 6), (3, 7, 0, 2), (2, 6, 5), (0, 7, 4, 1), (6, 1, 4), (0, 1, 6, 2), (7, 3, 5, 4)])
me_cube_007.materials.append(mat_material_002)
me_cube_007.use_remesh_preserve_volume = False
me_cube_007.use_remesh_preserve_attributes = False
me_cube_007.use_mirror_vertex_groups = False
me_cube_007.update()

# ---- objects
ob_cube_009 = bpy.data.objects.new('Cube.009', me_cube_011)
ob_cube_008 = bpy.data.objects.new('Cube.008', me_cube_010)
ob_cube_006 = bpy.data.objects.new('Cube.006', me_cube_009)
ob_cube_005 = bpy.data.objects.new('Cube.005', me_cube_005)
ob_cube_003 = bpy.data.objects.new('Cube.003', me_cube_003)
ob_cube_001 = bpy.data.objects.new('Cube.001', me_cube_001)
ob_cube = bpy.data.objects.new('Cube', me_cube)
ob_cube_004 = bpy.data.objects.new('Cube.004', me_cube_008)
ob_cube_002 = bpy.data.objects.new('Cube.002', me_cube_002)
ob_cube_007 = bpy.data.objects.new('Cube.007', me_cube_007)

# ---- transforms, parenting, visibility, modifiers, constraints
ob_cube_009.location = (0.0, 0.0, 0.0)
ob_cube_009.rotation_euler = (0.0, -0.0, -1.571)
ob_cube_009.scale = (2.296, 1.0, 0.8206)
ob_cube_009.lock_rotations_4d = False
ob_cube_009.empty_display_type = 'ARROWS'
ob_cube_009.lineart.crease_threshold = 0.0
ob_cube_008.location = (0.0, 5.212, -0.5064)
ob_cube_008.rotation_euler = (1.103, -0.0, 0.0)
ob_cube_008.scale = (0.07276, 0.07276, 0.07276)
ob_cube_008.lineart.crease_threshold = 0.0
ob_cube_006.location = (0.9999, -2.484, -0.3621)
ob_cube_006.rotation_euler = (0.0, -0.0, -1.571)
ob_cube_006.scale = (1.483, 0.646, 0.5301)
ob_cube_006.lock_rotations_4d = False
ob_cube_006.empty_display_type = 'ARROWS'
ob_cube_006.lineart.crease_threshold = 0.0
ob_cube_005.location = (0.0, 0.0, 0.0)
ob_cube_005.rotation_euler = (0.0, -0.0, -1.571)
ob_cube_005.scale = (2.296, 1.0, 0.8206)
ob_cube_005.lock_rotations_4d = False
ob_cube_005.empty_display_type = 'ARROWS'
ob_cube_005.lineart.crease_threshold = 0.0
ob_cube_003.location = (0.0, 0.0, 0.0)
ob_cube_003.rotation_euler = (0.0, -0.0, -1.571)
ob_cube_003.scale = (2.296, 1.0, 0.8206)
ob_cube_003.lock_rotations_4d = False
ob_cube_003.empty_display_type = 'ARROWS'
ob_cube_003.lineart.crease_threshold = 0.0
ob_cube_001.location = (0.0, 0.0, 0.0)
ob_cube_001.rotation_euler = (0.0, -0.0, -1.571)
ob_cube_001.scale = (2.296, 1.0, 0.8206)
ob_cube_001.lock_rotations_4d = False
ob_cube_001.empty_display_type = 'ARROWS'
ob_cube_001.lineart.crease_threshold = 0.0
_m = ob_cube_001.modifiers.new('Mirror', 'MIRROR')
_m.use_axis = (False, True, False)
ob_cube.location = (0.0, 0.0, 0.0)
ob_cube.rotation_euler = (0.0, -0.0, -1.571)
ob_cube.scale = (2.296, 1.0, 0.8206)
ob_cube.lock_rotations_4d = False
ob_cube.empty_display_type = 'ARROWS'
ob_cube.lineart.crease_threshold = 0.0
_m = ob_cube.modifiers.new('Mirror', 'MIRROR')
_m.use_axis = (False, True, False)
ob_cube_004.location = (1.863e-09, -4.214, 0.4612)
ob_cube_004.scale = (0.4052, 0.007865, 0.2257)
ob_cube_004.lineart.crease_threshold = 0.0
ob_cube_002.location = (0.0, 0.0, 0.0)
ob_cube_002.rotation_euler = (0.0, -0.0, -1.571)
ob_cube_002.scale = (2.296, 1.0, 0.8206)
ob_cube_002.lock_rotations_4d = False
ob_cube_002.empty_display_type = 'ARROWS'
ob_cube_002.lineart.crease_threshold = 0.0
ob_cube_007.location = (-0.9999, -2.484, -0.3621)
ob_cube_007.rotation_euler = (0.0, -0.0, -1.571)
ob_cube_007.scale = (1.483, 0.646, 0.5301)
ob_cube_007.lock_rotations_4d = False
ob_cube_007.empty_display_type = 'ARROWS'
ob_cube_007.lineart.crease_threshold = 0.0

# ---- collection membership
col_collection_1.objects.link(ob_cube_009)
col_collection_1.objects.link(ob_cube_008)
col_collection_1.objects.link(ob_cube_006)
col_collection_1.objects.link(ob_cube_005)
col_collection_1.objects.link(ob_cube_003)
col_collection_1.objects.link(ob_cube_001)
col_collection_1.objects.link(ob_cube)
col_collection_1.objects.link(ob_cube_004)
col_collection_1.objects.link(ob_cube_002)
col_collection_1.objects.link(ob_cube_007)

# ---- scene / render settings (as saved in the file)
scene.frame_start = 1; scene.frame_end = 250; scene.frame_set(42)
scene.render.engine = 'BLENDER_EEVEE_NEXT'
scene.render.resolution_percentage = 50
scene.render.dither_intensity = 0.0
scene.cycles.use_denoising = False
scene.cycles.samples = 128
scene.cycles.sampling_pattern = 'TABULATED_SOBOL'
scene.cycles.light_sampling_threshold = 0.0
scene.cycles.use_adaptive_sampling = False
scene.cycles.use_light_tree = False
scene.cycles.blur_glossy = 0.0
scene.cycles.sample_clamp_indirect = 0.0
scene.view_settings.view_transform = 'Standard'
bpy.context.view_layer.update()

# ---- added for rendering (the .blend has no active camera and no usable light): camera, sun
cam_auto = bpy.data.cameras.new('AutoCamera')
cam_auto.lens = 50.0
cam_auto.sensor_width = 36.0
cam_auto.clip_end = 1000.0
ob_auto_camera = bpy.data.objects.new('AutoCamera', cam_auto)
scene.collection.objects.link(ob_auto_camera)
ob_auto_camera.location = (19.6753, -23.522, 16.1846)
ob_auto_camera.rotation_euler = (1.09748, -7.21219e-08, 0.694738)
scene.camera = ob_auto_camera
light_auto_sun = bpy.data.lights.new('AutoSun', 'SUN')
light_auto_sun.energy = 3.0
light_auto_sun.angle = 0.0523599
ob_auto_sun = bpy.data.objects.new('AutoSun', light_auto_sun)
scene.collection.objects.link(ob_auto_sun)
ob_auto_sun.rotation_euler = (0.872665, 0.174533, 0.523599)
bpy.context.view_layer.update()
